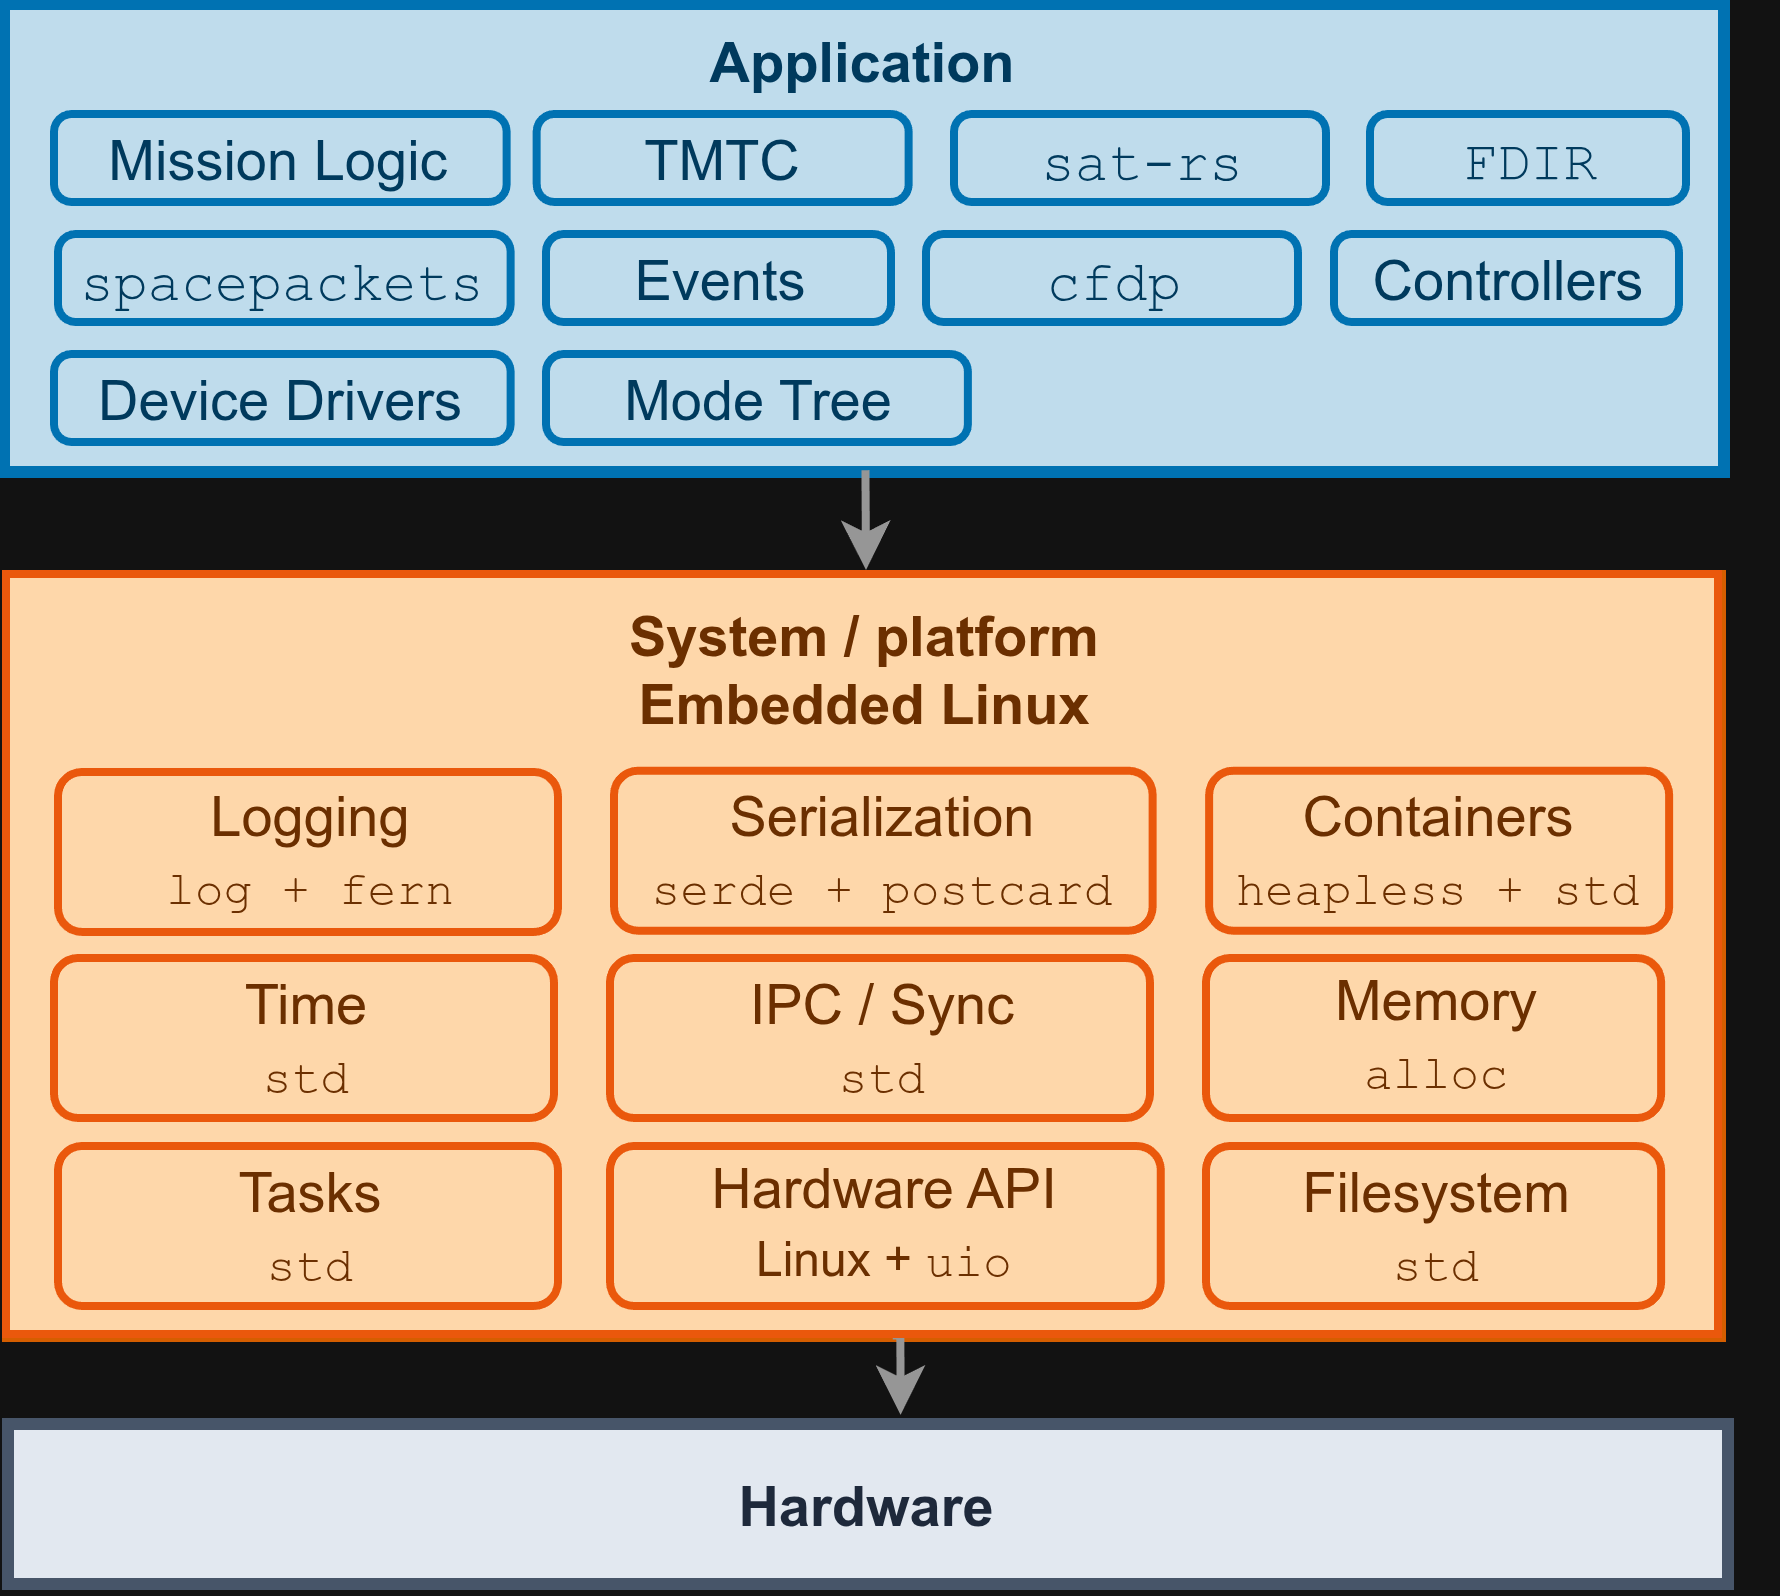

The diagram above was exported from draw.io. Its source (the exported page's mxGraphModel, read from the mxfile embedded in the PNG):
<mxGraphModel dx="822" dy="1581" grid="1" gridSize="10" guides="1" tooltips="1" connect="1" arrows="1" fold="1" page="1" pageScale="1" pageWidth="850" pageHeight="1100" math="0" shadow="0">
  <root>
    <mxCell id="0" />
    <mxCell id="1" parent="0" />
    <mxCell id="mcy6J03i3kvHfejOpHHr-43" connectable="0" parent="1" style="group;fillColor=#FFF7ED;rounded=0;labelBackgroundColor=none;fontColor=#6B2F00;strokeColor=#D55E00;strokeWidth=3;perimeterSpacing=1;container=0;" value="" vertex="1">
      <mxGeometry height="190" width="428" x="482" y="140" as="geometry" />
    </mxCell>
    <mxCell id="mcy6J03i3kvHfejOpHHr-28" parent="1" style="rounded=0;arcSize=20;strokeWidth=3;fillColor=#E2E8F0;strokeColor=#475569;fontColor=#1E293B;labelBackgroundColor=none;fontStyle=1;fontSize=14;perimeterSpacing=1;" value="Hardware" vertex="1">
      <mxGeometry height="40" width="430" x="482" y="352" as="geometry" />
    </mxCell>
    <mxCell id="mcy6J03i3kvHfejOpHHr-31" edge="1" parent="1" source="mcy6J03i3kvHfejOpHHr-16" style="rounded=0;orthogonalLoop=1;jettySize=auto;html=1;strokeWidth=2;labelBackgroundColor=none;strokeColor=#969696;fontColor=default;entryX=0.52;entryY=-0.019;entryDx=0;entryDy=0;entryPerimeter=0;endArrow=classic;endFill=1;edgeStyle=orthogonalEdgeStyle;exitX=0.518;exitY=1.002;exitDx=0;exitDy=0;exitPerimeter=0;" target="mcy6J03i3kvHfejOpHHr-28">
      <mxGeometry relative="1" as="geometry">
        <Array as="points">
          <mxPoint x="703.6" y="330.4" />
        </Array>
        <mxPoint x="700" y="370" as="sourcePoint" />
        <mxPoint x="680.36" y="340.24" as="targetPoint" />
      </mxGeometry>
    </mxCell>
    <mxCell id="T22fa2qrIJ5I1ijH7CBO-27" connectable="0" parent="1" style="group" value=" " vertex="1">
      <mxGeometry height="139" width="443" x="481" as="geometry" />
    </mxCell>
    <mxCell id="T22fa2qrIJ5I1ijH7CBO-14" connectable="0" parent="T22fa2qrIJ5I1ijH7CBO-27" style="group" value="" vertex="1">
      <mxGeometry height="114" width="443" as="geometry" />
    </mxCell>
    <mxCell id="T22fa2qrIJ5I1ijH7CBO-15" parent="T22fa2qrIJ5I1ijH7CBO-14" style="rounded=0;arcSize=20;strokeWidth=3;fillColor=#BFDCEC;strokeColor=#0072B2;fontSize=14;fontColor=#003A5D;labelBackgroundColor=none;fontStyle=1;labelPosition=center;verticalLabelPosition=middle;align=center;verticalAlign=top;spacingTop=0;perimeterSpacing=1;" value="Application" vertex="1">
      <mxGeometry height="117" width="430" y="-3" as="geometry" />
    </mxCell>
    <mxCell id="T22fa2qrIJ5I1ijH7CBO-16" parent="T22fa2qrIJ5I1ijH7CBO-14" style="rounded=1;whiteSpace=wrap;html=1;fillColor=#BFDCEC;fontColor=#003A5D;strokeColor=#0072B2;labelBackgroundColor=none;strokeWidth=2;align=center;verticalAlign=middle;fontFamily=Helvetica;fontSize=14;fontStyle=1;spacingTop=0;arcSize=20;" value="&lt;span style=&quot;font-weight: normal;&quot;&gt;Mission Logic&lt;/span&gt;" vertex="1">
      <mxGeometry height="22" width="113.16" x="13" y="25" as="geometry" />
    </mxCell>
    <mxCell id="T22fa2qrIJ5I1ijH7CBO-17" parent="T22fa2qrIJ5I1ijH7CBO-14" style="rounded=1;whiteSpace=wrap;html=1;fillColor=#BFDCEC;fontColor=#003A5D;strokeColor=#0072B2;labelBackgroundColor=none;strokeWidth=2;align=center;verticalAlign=middle;fontFamily=Helvetica;fontSize=14;fontStyle=1;spacingTop=0;arcSize=20;" value="&lt;span style=&quot;font-weight: normal;&quot;&gt;&lt;font face=&quot;Courier New&quot;&gt;sat-rs&lt;/font&gt;&lt;/span&gt;" vertex="1">
      <mxGeometry height="22" width="93" x="238" y="25" as="geometry" />
    </mxCell>
    <mxCell id="T22fa2qrIJ5I1ijH7CBO-18" parent="T22fa2qrIJ5I1ijH7CBO-14" style="rounded=1;whiteSpace=wrap;html=1;fillColor=#BFDCEC;fontColor=#003A5D;strokeColor=#0072B2;labelBackgroundColor=none;strokeWidth=2;align=center;verticalAlign=middle;fontFamily=Helvetica;fontSize=14;fontStyle=1;spacingTop=0;arcSize=20;" value="&lt;span style=&quot;font-weight: normal;&quot;&gt;&lt;font face=&quot;Courier New&quot;&gt;spacepackets&lt;/font&gt;&lt;/span&gt;" vertex="1">
      <mxGeometry height="22" width="113.16" x="14" y="55" as="geometry" />
    </mxCell>
    <mxCell id="T22fa2qrIJ5I1ijH7CBO-19" parent="T22fa2qrIJ5I1ijH7CBO-14" style="rounded=1;whiteSpace=wrap;html=1;fillColor=#BFDCEC;fontColor=#003A5D;strokeColor=#0072B2;labelBackgroundColor=none;strokeWidth=2;align=center;verticalAlign=middle;fontFamily=Helvetica;fontSize=14;fontStyle=1;spacingTop=0;arcSize=20;" value="&lt;span style=&quot;font-weight: normal;&quot;&gt;Events&lt;/span&gt;" vertex="1">
      <mxGeometry height="22" width="86.24" x="136" y="55" as="geometry" />
    </mxCell>
    <mxCell id="T22fa2qrIJ5I1ijH7CBO-20" parent="T22fa2qrIJ5I1ijH7CBO-14" style="rounded=1;whiteSpace=wrap;html=1;fillColor=#BFDCEC;fontColor=#003A5D;strokeColor=#0072B2;labelBackgroundColor=none;strokeWidth=2;align=center;verticalAlign=middle;fontFamily=Helvetica;fontSize=14;fontStyle=1;spacingTop=0;arcSize=20;" value="&lt;span style=&quot;font-weight: normal;&quot;&gt;&lt;font face=&quot;Courier New&quot;&gt;cfdp&lt;/font&gt;&lt;/span&gt;" vertex="1">
      <mxGeometry height="22" width="93" x="231" y="55" as="geometry" />
    </mxCell>
    <mxCell id="T22fa2qrIJ5I1ijH7CBO-21" parent="T22fa2qrIJ5I1ijH7CBO-14" style="rounded=1;whiteSpace=wrap;html=1;fillColor=#BFDCEC;fontColor=#003A5D;strokeColor=#0072B2;labelBackgroundColor=none;strokeWidth=2;align=center;verticalAlign=middle;fontFamily=Helvetica;fontSize=14;fontStyle=1;spacingTop=0;arcSize=20;" value="&lt;span style=&quot;font-weight: normal;&quot;&gt;Device Drivers&lt;/span&gt;" vertex="1">
      <mxGeometry height="22" width="114.16" x="13" y="85" as="geometry" />
    </mxCell>
    <mxCell id="T22fa2qrIJ5I1ijH7CBO-22" parent="T22fa2qrIJ5I1ijH7CBO-14" style="rounded=1;whiteSpace=wrap;html=1;fillColor=#BFDCEC;fontColor=#003A5D;strokeColor=#0072B2;labelBackgroundColor=none;strokeWidth=2;align=center;verticalAlign=middle;fontFamily=Helvetica;fontSize=14;fontStyle=1;spacingTop=0;arcSize=20;" value="&lt;span style=&quot;font-weight: normal;&quot;&gt;Mode Tree&lt;/span&gt;" vertex="1">
      <mxGeometry height="22" width="105.48" x="135.99999999999997" y="85" as="geometry" />
    </mxCell>
    <mxCell id="T22fa2qrIJ5I1ijH7CBO-23" parent="T22fa2qrIJ5I1ijH7CBO-14" style="rounded=1;whiteSpace=wrap;html=1;fillColor=#BFDCEC;fontColor=#003A5D;strokeColor=#0072B2;labelBackgroundColor=none;strokeWidth=2;align=center;verticalAlign=middle;fontFamily=Helvetica;fontSize=14;fontStyle=1;spacingTop=0;arcSize=20;" value="&lt;span style=&quot;font-weight: normal;&quot;&gt;Controllers&lt;/span&gt;" vertex="1">
      <mxGeometry height="22" width="86.24" x="333" y="55" as="geometry" />
    </mxCell>
    <mxCell id="T22fa2qrIJ5I1ijH7CBO-24" parent="T22fa2qrIJ5I1ijH7CBO-14" style="rounded=1;whiteSpace=wrap;html=1;fillColor=#BFDCEC;fontColor=#003A5D;strokeColor=#0072B2;labelBackgroundColor=none;strokeWidth=2;align=center;verticalAlign=middle;fontFamily=Helvetica;fontSize=14;fontStyle=1;spacingTop=0;arcSize=20;" value="&lt;span style=&quot;font-weight: normal;&quot;&gt;TMTC&lt;/span&gt;" vertex="1">
      <mxGeometry height="22" width="93" x="133.67" y="25" as="geometry" />
    </mxCell>
    <mxCell id="T22fa2qrIJ5I1ijH7CBO-25" parent="T22fa2qrIJ5I1ijH7CBO-14" style="rounded=1;whiteSpace=wrap;html=1;fillColor=#BFDCEC;fontColor=#003A5D;strokeColor=#0072B2;labelBackgroundColor=none;strokeWidth=2;align=center;verticalAlign=middle;fontFamily=Helvetica;fontSize=14;fontStyle=1;spacingTop=0;arcSize=20;" value="&lt;span style=&quot;font-weight: normal;&quot;&gt;&lt;font face=&quot;Courier New&quot;&gt;FDIR&lt;/font&gt;&lt;/span&gt;" vertex="1">
      <mxGeometry height="22" width="79" x="342" y="25" as="geometry" />
    </mxCell>
    <mxCell id="T22fa2qrIJ5I1ijH7CBO-26" edge="1" parent="T22fa2qrIJ5I1ijH7CBO-27" source="T22fa2qrIJ5I1ijH7CBO-15" style="rounded=0;orthogonalLoop=1;jettySize=auto;html=1;entryX=0.5;entryY=-0.006;entryDx=0;entryDy=0;entryPerimeter=0;strokeWidth=2;labelBackgroundColor=none;fontColor=default;exitX=0.502;exitY=0.992;exitDx=0;exitDy=0;exitPerimeter=0;edgeStyle=orthogonalEdgeStyle;curved=0;strokeColor=#969696;">
      <mxGeometry relative="1" as="geometry">
        <mxPoint x="198" y="104.49000000000001" as="sourcePoint" />
        <mxPoint x="216" y="139" as="targetPoint" />
      </mxGeometry>
    </mxCell>
    <mxCell id="mcy6J03i3kvHfejOpHHr-16" parent="1" style="whiteSpace=wrap;strokeWidth=2;verticalAlign=top;fillColor=#FED7AA;strokeColor=#EA580C;fontColor=#6B2F00;fontSize=14;rounded=0;labelBackgroundColor=none;fontStyle=1" value="System / platform&#10;Embedded Linux" vertex="1">
      <mxGeometry height="190" width="428" x="482" y="140" as="geometry" />
    </mxCell>
    <mxCell id="mcy6J03i3kvHfejOpHHr-35" parent="1" style="rounded=1;whiteSpace=wrap;html=1;fillColor=#FED7AA;fontColor=#6B2F00;strokeColor=#EA580C;labelBackgroundColor=none;strokeWidth=2;align=center;verticalAlign=middle;fontFamily=Helvetica;fontSize=14;fontStyle=1;aspect=fixed;" value="&lt;span style=&quot;font-weight: normal;&quot;&gt;Logging&lt;br&gt;&lt;/span&gt;&lt;div&gt;&lt;span style=&quot;font-weight: normal;&quot;&gt;&lt;font face=&quot;Courier New&quot; style=&quot;font-size: 12px;&quot;&gt;log + fern&lt;/font&gt;&lt;/span&gt;&lt;/div&gt;" vertex="1">
      <mxGeometry height="40" width="125" x="495" y="189.49" as="geometry" />
    </mxCell>
    <mxCell id="mcy6J03i3kvHfejOpHHr-36" parent="1" style="rounded=1;whiteSpace=wrap;html=1;fillColor=#FED7AA;fontColor=#6B2F00;strokeColor=#EA580C;labelBackgroundColor=none;strokeWidth=2;align=center;verticalAlign=middle;fontFamily=Helvetica;fontSize=14;fontStyle=1;aspect=fixed;" value="&lt;span style=&quot;font-weight: normal;&quot;&gt;Serialization&lt;br&gt;&lt;font face=&quot;Courier New&quot; style=&quot;font-size: 12px;&quot;&gt;serde + postcard&lt;/font&gt;&lt;/span&gt;" vertex="1">
      <mxGeometry height="40" width="134.66" x="634" y="189.18367088607596" as="geometry" />
    </mxCell>
    <mxCell id="mcy6J03i3kvHfejOpHHr-37" parent="1" style="rounded=1;whiteSpace=wrap;html=1;fillColor=#FED7AA;fontColor=#6B2F00;strokeColor=#EA580C;labelBackgroundColor=none;strokeWidth=2;align=center;verticalAlign=middle;fontFamily=Helvetica;fontSize=14;fontStyle=1;aspect=fixed;" value="&lt;span style=&quot;font-weight: normal;&quot;&gt;Containers&lt;br&gt;&lt;font face=&quot;Courier New&quot; style=&quot;font-size: 12px;&quot;&gt;heapless + std&lt;/font&gt;&lt;/span&gt;" vertex="1">
      <mxGeometry height="40" width="115" x="782.79" y="189.18" as="geometry" />
    </mxCell>
    <mxCell id="mcy6J03i3kvHfejOpHHr-38" parent="1" style="rounded=1;whiteSpace=wrap;html=1;fillColor=#FED7AA;fontColor=#6B2F00;strokeColor=#EA580C;labelBackgroundColor=none;strokeWidth=2;align=center;verticalAlign=middle;fontFamily=Helvetica;fontSize=14;fontStyle=1;aspect=fixed;" value="&lt;span style=&quot;font-weight: normal;&quot;&gt;Time&lt;br&gt;&lt;font style=&quot;font-size: 12px;&quot; face=&quot;Courier New&quot;&gt;std&lt;/font&gt;&lt;/span&gt;" vertex="1">
      <mxGeometry height="40" width="125" x="494" y="236" as="geometry" />
    </mxCell>
    <mxCell id="mcy6J03i3kvHfejOpHHr-39" parent="1" style="rounded=1;whiteSpace=wrap;html=1;fillColor=#FED7AA;fontColor=#6B2F00;strokeColor=#EA580C;labelBackgroundColor=none;strokeWidth=2;align=center;verticalAlign=middle;fontFamily=Helvetica;fontSize=14;fontStyle=1;aspect=fixed;" value="&lt;span style=&quot;font-weight: normal;&quot;&gt;IPC / Sync&lt;br&gt;&lt;/span&gt;&lt;div&gt;&lt;span style=&quot;font-weight: normal;&quot;&gt;&lt;font style=&quot;font-size: 12px;&quot; face=&quot;Courier New&quot;&gt;std&lt;/font&gt;&lt;/span&gt;&lt;/div&gt;" vertex="1">
      <mxGeometry height="40" width="135" x="633" y="236" as="geometry" />
    </mxCell>
    <mxCell id="mcy6J03i3kvHfejOpHHr-40" parent="1" style="rounded=1;whiteSpace=wrap;html=1;fillColor=#FED7AA;fontColor=#6B2F00;strokeColor=#EA580C;labelBackgroundColor=none;strokeWidth=2;align=center;verticalAlign=middle;fontFamily=Helvetica;fontSize=14;fontStyle=1;aspect=fixed;" value="&lt;span style=&quot;font-weight: normal;&quot;&gt;Memory&lt;br&gt;&lt;font face=&quot;Courier New&quot; style=&quot;font-size: 12px;&quot;&gt;alloc&lt;/font&gt;&lt;/span&gt;" vertex="1">
      <mxGeometry height="40" width="113.79" x="782" y="235.99628691983122" as="geometry" />
    </mxCell>
    <mxCell id="mcy6J03i3kvHfejOpHHr-41" parent="1" style="rounded=1;whiteSpace=wrap;html=1;fillColor=#FED7AA;fontColor=#6B2F00;strokeColor=#EA580C;labelBackgroundColor=none;strokeWidth=2;align=center;verticalAlign=middle;fontFamily=Helvetica;fontSize=14;fontStyle=1;aspect=fixed;" value="&lt;span style=&quot;font-weight: normal;&quot;&gt;Tasks&lt;br&gt;&lt;font face=&quot;Courier New&quot;&gt;&lt;span style=&quot;font-size: 12px;&quot;&gt;std&lt;/span&gt;&lt;/font&gt;&lt;/span&gt;" vertex="1">
      <mxGeometry height="40" width="125" x="495" y="283" as="geometry" />
    </mxCell>
    <mxCell id="mcy6J03i3kvHfejOpHHr-42" parent="1" style="rounded=1;whiteSpace=wrap;html=1;fillColor=#FED7AA;fontColor=#6B2F00;strokeColor=#EA580C;labelBackgroundColor=none;strokeWidth=2;align=center;verticalAlign=middle;fontFamily=Helvetica;fontSize=14;fontStyle=1;aspect=fixed;" value="&lt;span style=&quot;font-weight: normal;&quot;&gt;Hardware API&lt;/span&gt;&lt;div&gt;&lt;span style=&quot;font-weight: normal;&quot;&gt;&lt;font style=&quot;font-size: 12px;&quot;&gt;Linux + &lt;font face=&quot;Courier New&quot;&gt;uio&lt;/font&gt;&lt;/font&gt;&lt;/span&gt;&lt;/div&gt;" vertex="1">
      <mxGeometry height="40" width="137.7" x="633" y="282.9989029535865" as="geometry" />
    </mxCell>
    <mxCell id="6sRxE-k6t311zxd993k4-5" parent="1" style="rounded=1;whiteSpace=wrap;html=1;fillColor=#FED7AA;fontColor=#6B2F00;strokeColor=#EA580C;labelBackgroundColor=none;strokeWidth=2;align=center;verticalAlign=middle;fontFamily=Helvetica;fontSize=14;fontStyle=1;aspect=fixed;" value="&lt;span style=&quot;font-weight: normal;&quot;&gt;Filesystem&lt;br&gt;&lt;font face=&quot;Courier New&quot; style=&quot;font-size: 12px;&quot;&gt;std&lt;/font&gt;&lt;/span&gt;" vertex="1">
      <mxGeometry height="40" width="113.79" x="782" y="283" as="geometry" />
    </mxCell>
  </root>
</mxGraphModel>